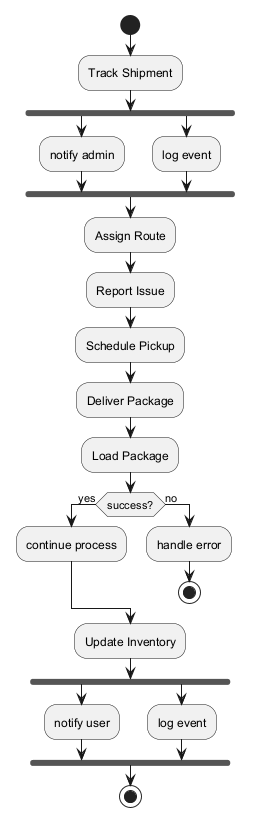

The diagram above was rendered by PlantUML. Its source (embedded in the PNG):
@startuml
skinparam backgroundColor #FFFFFF
skinparam classBackgroundColor #F1F8E9
skinparam classBorderColor #33691E
start
:Track Shipment;
fork
:notify admin;
fork again
:log event;
end fork
:Assign Route;
:Report Issue;
:Schedule Pickup;
:Deliver Package;
:Load Package;
if (success?) then (yes)
:continue process;
else (no)
:handle error;
stop
endif
:Update Inventory;
fork
:notify user;
fork again
:log event;
end fork
stop
@enduml